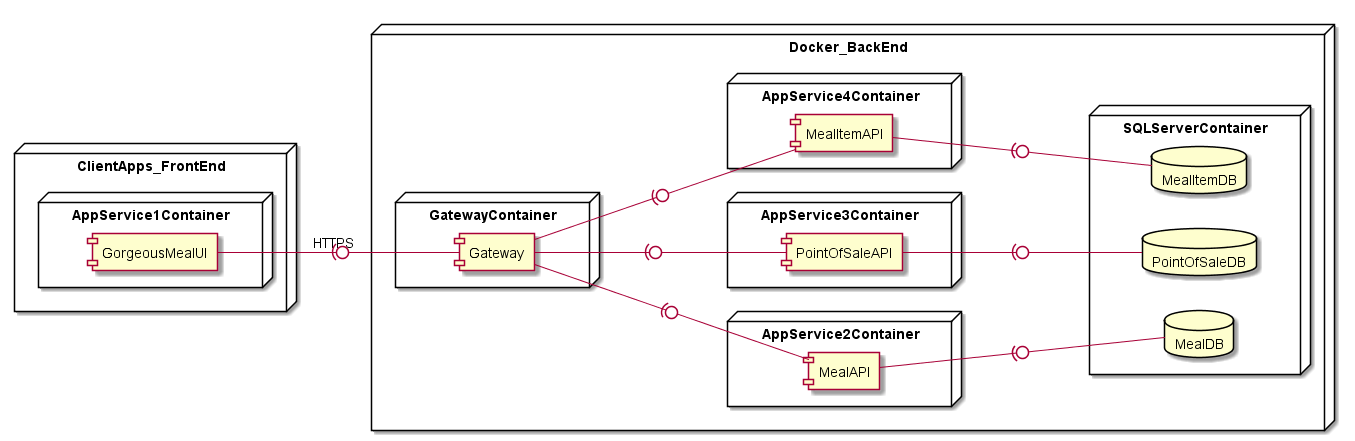

The diagram above was rendered by PlantUML. Its source (embedded in the PNG):
@startuml DeploymentDiagram
left to right direction

node ClientApps_FrontEnd{
    node AppService1Container {
        component GorgeousMealUI
    }
}

node Docker_BackEnd{

    node GatewayContainer {
        component Gateway
    }

    node AppService2Container {
        component MealAPI
    }

    node AppService3Container {
        component PointOfSaleAPI
    }

    node AppService4Container {
        component MealItemAPI
    }

    node SQLServerContainer {
        database MealDB
        database PointOfSaleDB
        database MealItemDB
    }
}

GorgeousMealUI -(0- Gateway : HTTPS

Gateway -(0- MealAPI
Gateway -(0- PointOfSaleAPI
Gateway -(0- MealItemAPI

MealAPI -(0- MealDB
PointOfSaleAPI -(0- PointOfSaleDB
MealItemAPI -(0- MealItemDB

@enduml